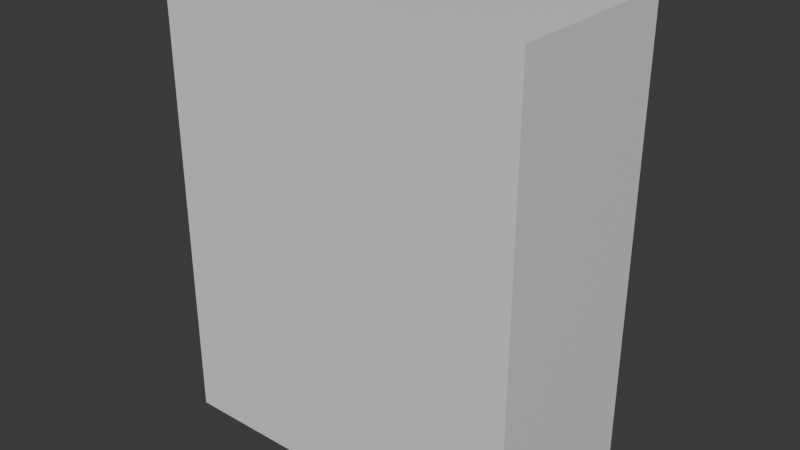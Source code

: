 # Source: book.blend  (saved by Blender 5.0.119; exported with 4.5.12 LTS)
import bpy
from mathutils import Matrix  # noqa: F401  (used for matrix-valued properties, if any)

bpy.ops.wm.read_factory_settings(use_empty=True)
scene = bpy.context.scene
scene.name = 'Scene'

# ---- collections
col_collection = bpy.data.collections.new('Collection'); scene.collection.children.link(col_collection)

# ---- materials (node trees are filled in below, after node groups)
mat_folder = bpy.data.materials.new('folder')
mat_paper = bpy.data.materials.new('paper')

# ---- material node trees
mat_folder.use_nodes = True; mat_folder.node_tree.nodes.clear()
_N = mat_folder.node_tree.nodes; _L = mat_folder.node_tree.links
n0 = _N.new('ShaderNodeBsdfPrincipled'); n0.name = 'Principled BSDF'; n0.location = (-200, 100)
n1 = _N.new('ShaderNodeOutputMaterial'); n1.name = 'Material Output'; n1.location = (200, 100)
_L.new(n0.outputs[0], n1.inputs[0])
n1.is_active_output = True
mat_paper.use_nodes = True; mat_paper.node_tree.nodes.clear()
_N = mat_paper.node_tree.nodes; _L = mat_paper.node_tree.links
n0 = _N.new('ShaderNodeBsdfPrincipled'); n0.name = 'Principled BSDF'; n0.location = (-200, 100)
n1 = _N.new('ShaderNodeOutputMaterial'); n1.name = 'Material Output'; n1.location = (200, 100)
_L.new(n0.outputs[0], n1.inputs[0])
n1.is_active_output = True

# ---- world
world_world = bpy.data.worlds.new('World'); scene.world = world_world
world_world.use_nodes = True; world_world.node_tree.nodes.clear()
_N = world_world.node_tree.nodes; _L = world_world.node_tree.links
n0 = _N.new('ShaderNodeOutputWorld'); n0.name = 'World Output'; n0.location = (200, 100)
n1 = _N.new('ShaderNodeBackground'); n1.name = 'Background'; n1.location = (-200, 100)
n1.inputs[0].default_value = (0.05088, 0.05088, 0.05088, 1.0)
_L.new(n1.outputs[0], n0.inputs[0])
n0.is_active_output = True
world_world.color = (0.05088, 0.05088, 0.05088)
world_world.sun_shadow_jitter_overblur = 0.0

# ---- meshes
me_cube = bpy.data.meshes.new('Cube')
me_cube.from_pydata([(-1.0, -0.5, 0.0), (-1.0, -0.3, 2.5), (-1.0, 0.5, 0.0), (-1.0, 0.5, 2.5), (0.8, -0.3, 0.0), (0.8, -0.3, 2.5), (0.8, 0.3, 0.0), (0.8, 0.3, 2.5), (-1.0, -0.3, 0.0), (-1.0, -0.5, 2.5), (-1.0, 0.3, 2.5), (-1.0, 0.3, 0.0), (1.0, 0.5, 0.0), (1.0, 0.5, 2.5), (1.0, -0.5, 0.0), (1.0, -0.5, 2.5)], [], [(8, 1, 10, 11), (2, 3, 13, 12), (12, 13, 15, 14), (14, 15, 9, 0), (11, 6, 4, 8), (7, 10, 1, 5), (1, 8, 0, 9), (11, 10, 3, 2), (6, 11, 2, 12), (10, 7, 13, 3), (4, 6, 12, 14), (7, 5, 15, 13), (8, 4, 14, 0), (5, 1, 9, 15)])
me_cube.polygons.foreach_set('material_index', [1, 0, 0, 0, 1, 1, 0, 0, 0, 0, 0, 0, 0, 0])
_uv = me_cube.uv_layers.new(name='UVMap')
_uv.uv.foreach_set('vector', [0.375, 0.05, 0.625, 0.05, 0.625, 0.2, 0.375, 0.2, 0.375, 0.25, 0.625, 0.25, 0.625, 0.5, 0.375, 0.5, 0.375, 0.5, 0.625, 0.5, 0.625, 0.75, 0.375, 0.75, 0.375, 0.75, 0.625, 0.75, 0.625, 1.0, 0.375, 1.0, 0.125, 0.55, 0.35, 0.55, 0.35, 0.7, 0.125, 0.7, 0.65, 0.55, 0.875, 0.55, 0.875, 0.7, 0.65, 0.7, 0.625, 0.05, 0.375, 0.05, 0.375, 0.0, 0.625, 0.0, 0.375, 0.2, 0.625, 0.2, 0.625, 0.25, 0.375, 0.25, 0.35, 0.55, 0.125, 0.55, 0.125, 0.5, 0.375, 0.5, 0.875, 0.55, 0.65, 0.55, 0.625, 0.5, 0.875, 0.5, 0.35, 0.7, 0.35, 0.55, 0.375, 0.5, 0.375, 0.75, 0.65, 0.55, 0.65, 0.7, 0.625, 0.75, 0.625, 0.5, 0.125, 0.7, 0.35, 0.7, 0.375, 0.75, 0.125, 0.75, 0.65, 0.7, 0.875, 0.7, 0.875, 0.75, 0.625, 0.75])
me_cube.materials.append(mat_folder)
me_cube.materials.append(mat_paper)
me_cube.update()

# ---- objects
ob_cube = bpy.data.objects.new('Cube', me_cube)

# ---- transforms, parenting, visibility, modifiers, constraints
ob_cube.location = (0.0, 0.0, 0.0)

# ---- collection membership
col_collection.objects.link(ob_cube)

# ---- scene / render settings (as saved in the file)
scene.frame_start = 1; scene.frame_end = 250; scene.frame_set(1)
scene.render.engine = 'BLENDER_EEVEE_NEXT'
scene.render.bake_bias = 0.0
scene.render.bake_samples = 0
scene.cycles.sampling_pattern = 'TABULATED_SOBOL'
scene.eevee.use_volume_custom_range = False
bpy.context.view_layer.update()

# ---- added for rendering (the .blend has no active camera and no usable light): camera, sun
cam_auto = bpy.data.cameras.new('AutoCamera')
cam_auto.lens = 50.0
cam_auto.sensor_width = 36.0
cam_auto.clip_end = 1000.0
ob_auto_camera = bpy.data.objects.new('AutoCamera', cam_auto)
scene.collection.objects.link(ob_auto_camera)
ob_auto_camera.location = (3.1033, -3.72396, 3.73264)
ob_auto_camera.rotation_euler = (1.09748, -7.21219e-08, 0.694738)
scene.camera = ob_auto_camera
light_auto_sun = bpy.data.lights.new('AutoSun', 'SUN')
light_auto_sun.energy = 3.0
light_auto_sun.angle = 0.0523599
ob_auto_sun = bpy.data.objects.new('AutoSun', light_auto_sun)
scene.collection.objects.link(ob_auto_sun)
ob_auto_sun.rotation_euler = (0.872665, 0.174533, 0.523599)
bpy.context.view_layer.update()
